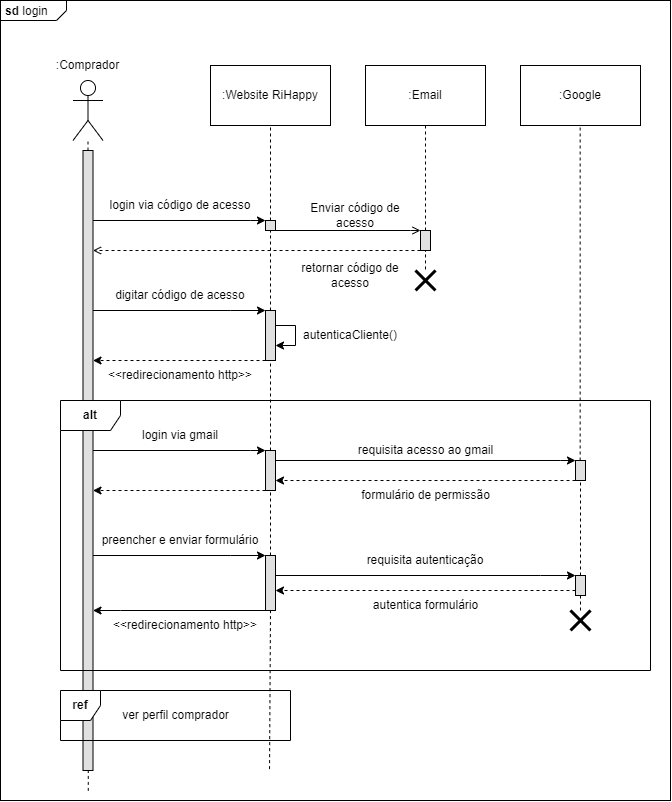

The diagram above was exported from draw.io. Its source (the exported page's mxGraphModel, read from the mxfile embedded in the PNG):
<mxGraphModel dx="696" dy="374" grid="1" gridSize="10" guides="1" tooltips="1" connect="1" arrows="1" fold="1" page="1" pageScale="1" pageWidth="850" pageHeight="1100" math="0" shadow="0">
  <root>
    <mxCell id="0" />
    <mxCell id="1" parent="0" />
    <mxCell id="c4jlSZ6XpBY_5Ncv5dP1-1" value="&lt;p style=&quot;margin:0px;margin-top:4px;margin-left:5px;text-align:left;&quot;&gt;&lt;b&gt;sd&lt;/b&gt;  login&lt;/p&gt;" style="html=1;shape=mxgraph.sysml.package;overflow=fill;labelX=66;align=left;spacingLeft=5;verticalAlign=top;spacingTop=-3;movable=1;resizable=1;rotatable=1;deletable=1;editable=1;locked=0;connectable=1;" parent="1" vertex="1">
      <mxGeometry width="670" height="800" as="geometry" />
    </mxCell>
    <mxCell id="Cep707tjTnRilpCutAfy-2" value=":Website RiHappy" style="rounded=0;whiteSpace=wrap;html=1;" parent="1" vertex="1">
      <mxGeometry x="210" y="65" width="120" height="60" as="geometry" />
    </mxCell>
    <mxCell id="c4jlSZ6XpBY_5Ncv5dP1-4" value="" style="group" parent="1" vertex="1" connectable="0">
      <mxGeometry x="20" y="50" width="135" height="90" as="geometry" />
    </mxCell>
    <mxCell id="c4jlSZ6XpBY_5Ncv5dP1-2" value="" style="shape=umlActor;verticalLabelPosition=bottom;verticalAlign=top;html=1;outlineConnect=0;" parent="c4jlSZ6XpBY_5Ncv5dP1-4" vertex="1">
      <mxGeometry x="52.5" y="30" width="30" height="60" as="geometry" />
    </mxCell>
    <mxCell id="c4jlSZ6XpBY_5Ncv5dP1-3" value=":Comprador" style="text;html=1;strokeColor=none;fillColor=none;align=center;verticalAlign=middle;whiteSpace=wrap;rounded=0;" parent="c4jlSZ6XpBY_5Ncv5dP1-4" vertex="1">
      <mxGeometry width="135" height="30" as="geometry" />
    </mxCell>
    <mxCell id="c4jlSZ6XpBY_5Ncv5dP1-8" value="" style="endArrow=none;dashed=1;html=1;rounded=0;" parent="1" source="c4jlSZ6XpBY_5Ncv5dP1-10" target="c4jlSZ6XpBY_5Ncv5dP1-2" edge="1">
      <mxGeometry width="50" height="50" relative="1" as="geometry">
        <mxPoint x="90" y="760" as="sourcePoint" />
        <mxPoint x="90" y="150" as="targetPoint" />
      </mxGeometry>
    </mxCell>
    <mxCell id="c4jlSZ6XpBY_5Ncv5dP1-9" value="" style="endArrow=none;dashed=1;html=1;rounded=0;entryX=0.5;entryY=1;entryDx=0;entryDy=0;" parent="1" source="c4jlSZ6XpBY_5Ncv5dP1-12" target="Cep707tjTnRilpCutAfy-2" edge="1">
      <mxGeometry width="50" height="50" relative="1" as="geometry">
        <mxPoint x="340" y="770" as="sourcePoint" />
        <mxPoint x="343.5" y="140" as="targetPoint" />
      </mxGeometry>
    </mxCell>
    <mxCell id="c4jlSZ6XpBY_5Ncv5dP1-11" value="" style="endArrow=none;dashed=1;html=1;rounded=0;exitX=0.131;exitY=0.988;exitDx=0;exitDy=0;exitPerimeter=0;" parent="1" target="c4jlSZ6XpBY_5Ncv5dP1-10" edge="1" source="c4jlSZ6XpBY_5Ncv5dP1-1">
      <mxGeometry width="50" height="50" relative="1" as="geometry">
        <mxPoint x="88" y="660" as="sourcePoint" />
        <mxPoint x="88" y="140" as="targetPoint" />
      </mxGeometry>
    </mxCell>
    <mxCell id="c4jlSZ6XpBY_5Ncv5dP1-16" style="edgeStyle=elbowEdgeStyle;rounded=0;orthogonalLoop=1;jettySize=auto;html=1;elbow=vertical;curved=0;" parent="1" source="c4jlSZ6XpBY_5Ncv5dP1-10" target="c4jlSZ6XpBY_5Ncv5dP1-12" edge="1">
      <mxGeometry relative="1" as="geometry">
        <Array as="points">
          <mxPoint x="250" y="220" />
        </Array>
      </mxGeometry>
    </mxCell>
    <mxCell id="c4jlSZ6XpBY_5Ncv5dP1-30" style="edgeStyle=elbowEdgeStyle;rounded=0;orthogonalLoop=1;jettySize=auto;html=1;elbow=vertical;curved=0;" parent="1" source="c4jlSZ6XpBY_5Ncv5dP1-10" target="c4jlSZ6XpBY_5Ncv5dP1-28" edge="1">
      <mxGeometry relative="1" as="geometry">
        <Array as="points">
          <mxPoint x="230" y="310" />
        </Array>
      </mxGeometry>
    </mxCell>
    <mxCell id="c4jlSZ6XpBY_5Ncv5dP1-42" style="edgeStyle=elbowEdgeStyle;rounded=0;orthogonalLoop=1;jettySize=auto;html=1;elbow=vertical;curved=0;" parent="1" source="c4jlSZ6XpBY_5Ncv5dP1-10" target="c4jlSZ6XpBY_5Ncv5dP1-40" edge="1">
      <mxGeometry relative="1" as="geometry">
        <Array as="points">
          <mxPoint x="250" y="450" />
        </Array>
      </mxGeometry>
    </mxCell>
    <mxCell id="c4jlSZ6XpBY_5Ncv5dP1-57" style="edgeStyle=elbowEdgeStyle;rounded=0;orthogonalLoop=1;jettySize=auto;html=1;elbow=vertical;curved=0;" parent="1" target="c4jlSZ6XpBY_5Ncv5dP1-60" edge="1">
      <mxGeometry relative="1" as="geometry">
        <mxPoint x="92.5" y="555" as="sourcePoint" />
        <Array as="points">
          <mxPoint x="230" y="555" />
          <mxPoint x="230" y="560" />
        </Array>
      </mxGeometry>
    </mxCell>
    <mxCell id="c4jlSZ6XpBY_5Ncv5dP1-10" value="" style="html=1;points=[];perimeter=orthogonalPerimeter;outlineConnect=0;targetShapes=umlLifeline;portConstraint=eastwest;newEdgeStyle={&quot;edgeStyle&quot;:&quot;elbowEdgeStyle&quot;,&quot;elbow&quot;:&quot;vertical&quot;,&quot;curved&quot;:0,&quot;rounded&quot;:0};fillColor=#e0e0e0;" parent="1" vertex="1">
      <mxGeometry x="82.5" y="150" width="10" height="620" as="geometry" />
    </mxCell>
    <mxCell id="c4jlSZ6XpBY_5Ncv5dP1-13" value="" style="endArrow=none;dashed=1;html=1;rounded=0;entryX=0.5;entryY=1;entryDx=0;entryDy=0;" parent="1" source="c4jlSZ6XpBY_5Ncv5dP1-28" target="c4jlSZ6XpBY_5Ncv5dP1-12" edge="1">
      <mxGeometry width="50" height="50" relative="1" as="geometry">
        <mxPoint x="270" y="770" as="sourcePoint" />
        <mxPoint x="270" y="125" as="targetPoint" />
      </mxGeometry>
    </mxCell>
    <mxCell id="c4jlSZ6XpBY_5Ncv5dP1-23" style="edgeStyle=elbowEdgeStyle;rounded=0;orthogonalLoop=1;jettySize=auto;html=1;elbow=vertical;curved=0;endArrow=open;endFill=0;" parent="1" source="c4jlSZ6XpBY_5Ncv5dP1-12" target="c4jlSZ6XpBY_5Ncv5dP1-21" edge="1">
      <mxGeometry relative="1" as="geometry">
        <Array as="points">
          <mxPoint x="410" y="230" />
        </Array>
      </mxGeometry>
    </mxCell>
    <mxCell id="c4jlSZ6XpBY_5Ncv5dP1-12" value="" style="html=1;points=[];perimeter=orthogonalPerimeter;outlineConnect=0;targetShapes=umlLifeline;portConstraint=eastwest;newEdgeStyle={&quot;edgeStyle&quot;:&quot;elbowEdgeStyle&quot;,&quot;elbow&quot;:&quot;vertical&quot;,&quot;curved&quot;:0,&quot;rounded&quot;:0};fillColor=#e0e0e0;" parent="1" vertex="1">
      <mxGeometry x="265" y="220" width="10" height="10" as="geometry" />
    </mxCell>
    <mxCell id="c4jlSZ6XpBY_5Ncv5dP1-15" value="login via código de acesso" style="text;html=1;strokeColor=none;fillColor=none;align=center;verticalAlign=middle;whiteSpace=wrap;rounded=0;" parent="1" vertex="1">
      <mxGeometry x="105" y="190" width="150" height="30" as="geometry" />
    </mxCell>
    <mxCell id="c4jlSZ6XpBY_5Ncv5dP1-17" value=":Email" style="rounded=0;whiteSpace=wrap;html=1;" parent="1" vertex="1">
      <mxGeometry x="365" y="65" width="120" height="60" as="geometry" />
    </mxCell>
    <mxCell id="Cep707tjTnRilpCutAfy-9" value="" style="endArrow=none;dashed=1;html=1;rounded=0;entryX=0.5;entryY=1;entryDx=0;entryDy=0;" parent="1" source="c4jlSZ6XpBY_5Ncv5dP1-21" edge="1">
      <mxGeometry width="50" height="50" relative="1" as="geometry">
        <mxPoint x="425.00000000000006" y="595" as="sourcePoint" />
        <mxPoint x="425.00000000000006" y="125" as="targetPoint" />
      </mxGeometry>
    </mxCell>
    <mxCell id="c4jlSZ6XpBY_5Ncv5dP1-18" value=":Google" style="rounded=0;whiteSpace=wrap;html=1;" parent="1" vertex="1">
      <mxGeometry x="520" y="65" width="120" height="60" as="geometry" />
    </mxCell>
    <mxCell id="Cep707tjTnRilpCutAfy-11" value="" style="endArrow=none;dashed=1;html=1;rounded=0;entryX=0.5;entryY=1;entryDx=0;entryDy=0;" parent="1" source="c4jlSZ6XpBY_5Ncv5dP1-48" edge="1">
      <mxGeometry width="50" height="50" relative="1" as="geometry">
        <mxPoint x="580.08" y="770" as="sourcePoint" />
        <mxPoint x="579.66" y="125" as="targetPoint" />
      </mxGeometry>
    </mxCell>
    <mxCell id="c4jlSZ6XpBY_5Ncv5dP1-22" value="" style="endArrow=none;dashed=1;html=1;rounded=0;entryX=0.5;entryY=1;entryDx=0;entryDy=0;" parent="1" target="c4jlSZ6XpBY_5Ncv5dP1-21" edge="1">
      <mxGeometry width="50" height="50" relative="1" as="geometry">
        <mxPoint x="425" y="268.8965264682112" as="sourcePoint" />
        <mxPoint x="425.00000000000006" y="125" as="targetPoint" />
      </mxGeometry>
    </mxCell>
    <mxCell id="c4jlSZ6XpBY_5Ncv5dP1-25" style="edgeStyle=elbowEdgeStyle;rounded=0;orthogonalLoop=1;jettySize=auto;html=1;elbow=vertical;curved=0;dashed=1;endArrow=open;endFill=0;" parent="1" source="c4jlSZ6XpBY_5Ncv5dP1-21" target="c4jlSZ6XpBY_5Ncv5dP1-10" edge="1">
      <mxGeometry relative="1" as="geometry">
        <Array as="points">
          <mxPoint x="390" y="250" />
          <mxPoint x="220" y="310" />
        </Array>
      </mxGeometry>
    </mxCell>
    <mxCell id="c4jlSZ6XpBY_5Ncv5dP1-21" value="" style="html=1;points=[];perimeter=orthogonalPerimeter;outlineConnect=0;targetShapes=umlLifeline;portConstraint=eastwest;newEdgeStyle={&quot;edgeStyle&quot;:&quot;elbowEdgeStyle&quot;,&quot;elbow&quot;:&quot;vertical&quot;,&quot;curved&quot;:0,&quot;rounded&quot;:0};fillColor=#e0e0e0;" parent="1" vertex="1">
      <mxGeometry x="420" y="230" width="10" height="20" as="geometry" />
    </mxCell>
    <mxCell id="c4jlSZ6XpBY_5Ncv5dP1-24" value="Enviar código de acesso" style="text;html=1;strokeColor=none;fillColor=none;align=center;verticalAlign=middle;whiteSpace=wrap;rounded=0;" parent="1" vertex="1">
      <mxGeometry x="300" y="200" width="110" height="30" as="geometry" />
    </mxCell>
    <mxCell id="c4jlSZ6XpBY_5Ncv5dP1-27" value="retornar código de acesso" style="text;html=1;strokeColor=none;fillColor=none;align=center;verticalAlign=middle;whiteSpace=wrap;rounded=0;" parent="1" vertex="1">
      <mxGeometry x="280" y="260" width="140" height="30" as="geometry" />
    </mxCell>
    <mxCell id="c4jlSZ6XpBY_5Ncv5dP1-29" value="" style="endArrow=none;dashed=1;html=1;rounded=0;entryX=0.5;entryY=1;entryDx=0;entryDy=0;" parent="1" source="c4jlSZ6XpBY_5Ncv5dP1-40" target="c4jlSZ6XpBY_5Ncv5dP1-28" edge="1">
      <mxGeometry width="50" height="50" relative="1" as="geometry">
        <mxPoint x="270" y="770" as="sourcePoint" />
        <mxPoint x="270" y="230" as="targetPoint" />
      </mxGeometry>
    </mxCell>
    <mxCell id="c4jlSZ6XpBY_5Ncv5dP1-35" style="edgeStyle=elbowEdgeStyle;rounded=0;orthogonalLoop=1;jettySize=auto;html=1;elbow=vertical;curved=0;dashed=1;" parent="1" source="c4jlSZ6XpBY_5Ncv5dP1-28" target="c4jlSZ6XpBY_5Ncv5dP1-10" edge="1">
      <mxGeometry relative="1" as="geometry">
        <Array as="points">
          <mxPoint x="200" y="360" />
        </Array>
      </mxGeometry>
    </mxCell>
    <mxCell id="c4jlSZ6XpBY_5Ncv5dP1-28" value="" style="html=1;points=[];perimeter=orthogonalPerimeter;outlineConnect=0;targetShapes=umlLifeline;portConstraint=eastwest;newEdgeStyle={&quot;edgeStyle&quot;:&quot;elbowEdgeStyle&quot;,&quot;elbow&quot;:&quot;vertical&quot;,&quot;curved&quot;:0,&quot;rounded&quot;:0};fillColor=#e0e0e0;" parent="1" vertex="1">
      <mxGeometry x="265" y="310" width="10" height="50" as="geometry" />
    </mxCell>
    <mxCell id="c4jlSZ6XpBY_5Ncv5dP1-31" value="digitar código de acesso" style="text;html=1;strokeColor=none;fillColor=none;align=center;verticalAlign=middle;whiteSpace=wrap;rounded=0;" parent="1" vertex="1">
      <mxGeometry x="110" y="280" width="140" height="30" as="geometry" />
    </mxCell>
    <mxCell id="c4jlSZ6XpBY_5Ncv5dP1-33" value="autenticaCliente()" style="text;html=1;strokeColor=none;fillColor=none;align=center;verticalAlign=middle;whiteSpace=wrap;rounded=0;" parent="1" vertex="1">
      <mxGeometry x="300" y="320" width="100" height="30" as="geometry" />
    </mxCell>
    <mxCell id="c4jlSZ6XpBY_5Ncv5dP1-34" style="edgeStyle=elbowEdgeStyle;rounded=0;orthogonalLoop=1;jettySize=auto;html=1;elbow=vertical;curved=0;" parent="1" source="c4jlSZ6XpBY_5Ncv5dP1-28" target="c4jlSZ6XpBY_5Ncv5dP1-28" edge="1">
      <mxGeometry relative="1" as="geometry" />
    </mxCell>
    <mxCell id="c4jlSZ6XpBY_5Ncv5dP1-36" value="&amp;lt;&amp;lt;redirecionamento http&amp;gt;&amp;gt;" style="text;html=1;strokeColor=none;fillColor=none;align=center;verticalAlign=middle;whiteSpace=wrap;rounded=0;" parent="1" vertex="1">
      <mxGeometry x="105" y="360" width="150" height="30" as="geometry" />
    </mxCell>
    <mxCell id="c4jlSZ6XpBY_5Ncv5dP1-37" value="&lt;b&gt;alt&lt;/b&gt;" style="shape=umlFrame;whiteSpace=wrap;html=1;pointerEvents=0;" parent="1" vertex="1">
      <mxGeometry x="60" y="400" width="590" height="270" as="geometry" />
    </mxCell>
    <mxCell id="c4jlSZ6XpBY_5Ncv5dP1-39" value="" style="shape=umlDestroy;whiteSpace=wrap;html=1;strokeWidth=3;targetShapes=umlLifeline;" parent="1" vertex="1">
      <mxGeometry x="415" y="270" width="20" height="20" as="geometry" />
    </mxCell>
    <mxCell id="c4jlSZ6XpBY_5Ncv5dP1-41" value="" style="endArrow=none;dashed=1;html=1;rounded=0;entryX=0.5;entryY=1;entryDx=0;entryDy=0;" parent="1" source="c4jlSZ6XpBY_5Ncv5dP1-60" target="c4jlSZ6XpBY_5Ncv5dP1-40" edge="1">
      <mxGeometry width="50" height="50" relative="1" as="geometry">
        <mxPoint x="270" y="770" as="sourcePoint" />
        <mxPoint x="270" y="360" as="targetPoint" />
      </mxGeometry>
    </mxCell>
    <mxCell id="c4jlSZ6XpBY_5Ncv5dP1-50" style="edgeStyle=elbowEdgeStyle;rounded=0;orthogonalLoop=1;jettySize=auto;html=1;elbow=vertical;curved=0;" parent="1" source="c4jlSZ6XpBY_5Ncv5dP1-40" target="c4jlSZ6XpBY_5Ncv5dP1-48" edge="1">
      <mxGeometry relative="1" as="geometry">
        <Array as="points">
          <mxPoint x="560" y="460" />
        </Array>
      </mxGeometry>
    </mxCell>
    <mxCell id="c4jlSZ6XpBY_5Ncv5dP1-59" style="edgeStyle=elbowEdgeStyle;rounded=0;orthogonalLoop=1;jettySize=auto;html=1;elbow=vertical;curved=0;dashed=1;" parent="1" source="c4jlSZ6XpBY_5Ncv5dP1-40" target="c4jlSZ6XpBY_5Ncv5dP1-10" edge="1">
      <mxGeometry relative="1" as="geometry">
        <Array as="points">
          <mxPoint x="150" y="490" />
        </Array>
      </mxGeometry>
    </mxCell>
    <mxCell id="c4jlSZ6XpBY_5Ncv5dP1-40" value="" style="html=1;points=[];perimeter=orthogonalPerimeter;outlineConnect=0;targetShapes=umlLifeline;portConstraint=eastwest;newEdgeStyle={&quot;edgeStyle&quot;:&quot;elbowEdgeStyle&quot;,&quot;elbow&quot;:&quot;vertical&quot;,&quot;curved&quot;:0,&quot;rounded&quot;:0};fillColor=#e0e0e0;" parent="1" vertex="1">
      <mxGeometry x="265" y="450" width="10" height="40" as="geometry" />
    </mxCell>
    <mxCell id="c4jlSZ6XpBY_5Ncv5dP1-43" value="login via gmail" style="text;html=1;strokeColor=none;fillColor=none;align=center;verticalAlign=middle;whiteSpace=wrap;rounded=0;" parent="1" vertex="1">
      <mxGeometry x="130" y="420" width="100" height="30" as="geometry" />
    </mxCell>
    <mxCell id="c4jlSZ6XpBY_5Ncv5dP1-47" value="requisita acesso ao gmail" style="text;html=1;strokeColor=none;fillColor=none;align=center;verticalAlign=middle;whiteSpace=wrap;rounded=0;" parent="1" vertex="1">
      <mxGeometry x="352.5" y="435" width="145" height="30" as="geometry" />
    </mxCell>
    <mxCell id="c4jlSZ6XpBY_5Ncv5dP1-49" value="" style="endArrow=none;dashed=1;html=1;rounded=0;entryX=0.5;entryY=1;entryDx=0;entryDy=0;" parent="1" source="c4jlSZ6XpBY_5Ncv5dP1-55" target="c4jlSZ6XpBY_5Ncv5dP1-48" edge="1">
      <mxGeometry width="50" height="50" relative="1" as="geometry">
        <mxPoint x="580.08" y="770" as="sourcePoint" />
        <mxPoint x="579.66" y="125" as="targetPoint" />
      </mxGeometry>
    </mxCell>
    <mxCell id="c4jlSZ6XpBY_5Ncv5dP1-52" style="edgeStyle=elbowEdgeStyle;rounded=0;orthogonalLoop=1;jettySize=auto;html=1;elbow=vertical;curved=0;dashed=1;" parent="1" source="c4jlSZ6XpBY_5Ncv5dP1-48" target="c4jlSZ6XpBY_5Ncv5dP1-40" edge="1">
      <mxGeometry relative="1" as="geometry">
        <Array as="points">
          <mxPoint x="560" y="480" />
          <mxPoint x="540" y="490" />
        </Array>
      </mxGeometry>
    </mxCell>
    <mxCell id="c4jlSZ6XpBY_5Ncv5dP1-48" value="" style="html=1;points=[];perimeter=orthogonalPerimeter;outlineConnect=0;targetShapes=umlLifeline;portConstraint=eastwest;newEdgeStyle={&quot;edgeStyle&quot;:&quot;elbowEdgeStyle&quot;,&quot;elbow&quot;:&quot;vertical&quot;,&quot;curved&quot;:0,&quot;rounded&quot;:0};fillColor=#e0e0e0;" parent="1" vertex="1">
      <mxGeometry x="575" y="460" width="10" height="20" as="geometry" />
    </mxCell>
    <mxCell id="c4jlSZ6XpBY_5Ncv5dP1-53" value="formulário de permissão" style="text;html=1;strokeColor=none;fillColor=none;align=center;verticalAlign=middle;whiteSpace=wrap;rounded=0;" parent="1" vertex="1">
      <mxGeometry x="358" y="480" width="135" height="30" as="geometry" />
    </mxCell>
    <mxCell id="c4jlSZ6XpBY_5Ncv5dP1-56" value="" style="endArrow=none;dashed=1;html=1;rounded=0;entryX=0.5;entryY=1;entryDx=0;entryDy=0;" parent="1" target="c4jlSZ6XpBY_5Ncv5dP1-55" edge="1">
      <mxGeometry width="50" height="50" relative="1" as="geometry">
        <mxPoint x="580" y="610" as="sourcePoint" />
        <mxPoint x="580" y="480" as="targetPoint" />
      </mxGeometry>
    </mxCell>
    <mxCell id="c4jlSZ6XpBY_5Ncv5dP1-66" style="edgeStyle=elbowEdgeStyle;rounded=0;orthogonalLoop=1;jettySize=auto;html=1;elbow=vertical;curved=0;dashed=1;" parent="1" source="c4jlSZ6XpBY_5Ncv5dP1-55" target="c4jlSZ6XpBY_5Ncv5dP1-60" edge="1">
      <mxGeometry relative="1" as="geometry">
        <Array as="points">
          <mxPoint x="450" y="590" />
        </Array>
      </mxGeometry>
    </mxCell>
    <mxCell id="c4jlSZ6XpBY_5Ncv5dP1-55" value="" style="html=1;points=[];perimeter=orthogonalPerimeter;outlineConnect=0;targetShapes=umlLifeline;portConstraint=eastwest;newEdgeStyle={&quot;edgeStyle&quot;:&quot;elbowEdgeStyle&quot;,&quot;elbow&quot;:&quot;vertical&quot;,&quot;curved&quot;:0,&quot;rounded&quot;:0};fillColor=#e0e0e0;" parent="1" vertex="1">
      <mxGeometry x="575" y="575" width="10" height="20" as="geometry" />
    </mxCell>
    <mxCell id="c4jlSZ6XpBY_5Ncv5dP1-58" value="preencher e enviar formulário" style="text;html=1;strokeColor=none;fillColor=none;align=center;verticalAlign=middle;whiteSpace=wrap;rounded=0;" parent="1" vertex="1">
      <mxGeometry x="100" y="525" width="160" height="30" as="geometry" />
    </mxCell>
    <mxCell id="c4jlSZ6XpBY_5Ncv5dP1-61" value="" style="endArrow=none;dashed=1;html=1;rounded=0;entryX=0.5;entryY=1;entryDx=0;entryDy=0;exitX=0.403;exitY=0.975;exitDx=0;exitDy=0;exitPerimeter=0;" parent="1" target="c4jlSZ6XpBY_5Ncv5dP1-60" edge="1">
      <mxGeometry width="50" height="50" relative="1" as="geometry">
        <mxPoint x="269.03" y="768.625" as="sourcePoint" />
        <mxPoint x="270" y="490" as="targetPoint" />
      </mxGeometry>
    </mxCell>
    <mxCell id="c4jlSZ6XpBY_5Ncv5dP1-63" style="edgeStyle=elbowEdgeStyle;rounded=0;orthogonalLoop=1;jettySize=auto;html=1;elbow=vertical;curved=0;" parent="1" source="c4jlSZ6XpBY_5Ncv5dP1-60" target="c4jlSZ6XpBY_5Ncv5dP1-55" edge="1">
      <mxGeometry relative="1" as="geometry">
        <Array as="points">
          <mxPoint x="540" y="575" />
        </Array>
      </mxGeometry>
    </mxCell>
    <mxCell id="c4jlSZ6XpBY_5Ncv5dP1-70" style="edgeStyle=elbowEdgeStyle;rounded=0;orthogonalLoop=1;jettySize=auto;html=1;elbow=vertical;curved=0;" parent="1" source="c4jlSZ6XpBY_5Ncv5dP1-60" target="c4jlSZ6XpBY_5Ncv5dP1-10" edge="1">
      <mxGeometry relative="1" as="geometry">
        <Array as="points">
          <mxPoint x="120" y="610" />
        </Array>
      </mxGeometry>
    </mxCell>
    <mxCell id="c4jlSZ6XpBY_5Ncv5dP1-60" value="" style="html=1;points=[];perimeter=orthogonalPerimeter;outlineConnect=0;targetShapes=umlLifeline;portConstraint=eastwest;newEdgeStyle={&quot;edgeStyle&quot;:&quot;elbowEdgeStyle&quot;,&quot;elbow&quot;:&quot;vertical&quot;,&quot;curved&quot;:0,&quot;rounded&quot;:0};fillColor=#e0e0e0;" parent="1" vertex="1">
      <mxGeometry x="265" y="555" width="10" height="55" as="geometry" />
    </mxCell>
    <mxCell id="c4jlSZ6XpBY_5Ncv5dP1-64" value="requisita autenticação" style="text;html=1;strokeColor=none;fillColor=none;align=center;verticalAlign=middle;whiteSpace=wrap;rounded=0;" parent="1" vertex="1">
      <mxGeometry x="363.88" y="545" width="122.25" height="30" as="geometry" />
    </mxCell>
    <mxCell id="c4jlSZ6XpBY_5Ncv5dP1-68" value="autentica formulário" style="text;html=1;strokeColor=none;fillColor=none;align=center;verticalAlign=middle;whiteSpace=wrap;rounded=0;" parent="1" vertex="1">
      <mxGeometry x="367.75" y="590" width="114.5" height="30" as="geometry" />
    </mxCell>
    <mxCell id="c4jlSZ6XpBY_5Ncv5dP1-71" value="&amp;lt;&amp;lt;redirecionamento http&amp;gt;&amp;gt;" style="text;html=1;strokeColor=none;fillColor=none;align=center;verticalAlign=middle;whiteSpace=wrap;rounded=0;" parent="1" vertex="1">
      <mxGeometry x="110" y="610" width="150" height="30" as="geometry" />
    </mxCell>
    <mxCell id="c4jlSZ6XpBY_5Ncv5dP1-72" value="" style="shape=umlDestroy;whiteSpace=wrap;html=1;strokeWidth=3;targetShapes=umlLifeline;" parent="1" vertex="1">
      <mxGeometry x="570" y="610" width="20" height="20" as="geometry" />
    </mxCell>
    <mxCell id="XRukLbztqioZ_C05TclO-5" value="&lt;b&gt;ref&lt;/b&gt;" style="shape=umlFrame;whiteSpace=wrap;html=1;pointerEvents=0;width=40;height=30;" vertex="1" parent="1">
      <mxGeometry x="60" y="690" width="230" height="50" as="geometry" />
    </mxCell>
    <mxCell id="XRukLbztqioZ_C05TclO-6" value="ver perfil comprador" style="text;html=1;strokeColor=none;fillColor=none;align=center;verticalAlign=middle;whiteSpace=wrap;rounded=0;" vertex="1" parent="1">
      <mxGeometry x="117.5" y="700" width="115" height="30" as="geometry" />
    </mxCell>
  </root>
</mxGraphModel>